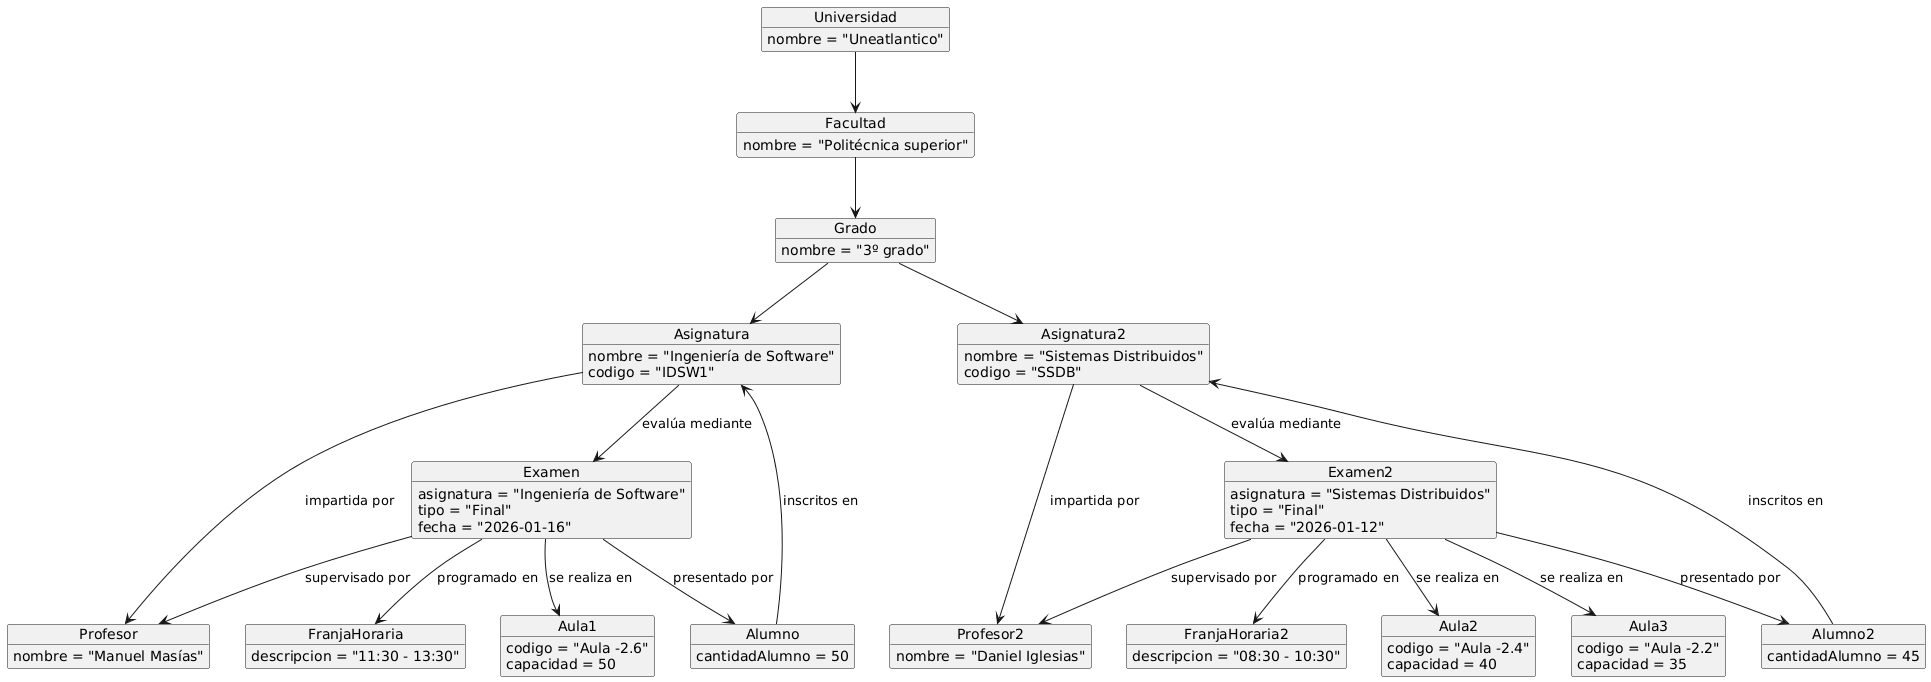

The diagram above was rendered by PlantUML. Its source (embedded in the PNG):
@startuml
object Universidad {
nombre = "Uneatlantico"
}

object Facultad {
nombre = "Politécnica superior"
}

object Grado {
nombre = "3º grado"
}

object Asignatura {
nombre = "Ingeniería de Software"
codigo = "IDSW1"
}

object Asignatura2 {
nombre = "Sistemas Distribuidos"
codigo = "SSDB"
}

object Examen{
asignatura = "Ingeniería de Software"
tipo = "Final"
fecha = "2026-01-16"
}

object Examen2{
asignatura = "Sistemas Distribuidos"
tipo = "Final"
fecha = "2026-01-12"
}

object Profesor {
nombre = "Manuel Masías"
}

object Profesor2 {
nombre = "Daniel Iglesias"
}

object FranjaHoraria{
descripcion = "11:30 - 13:30"
}

object FranjaHoraria2{
descripcion = "08:30 - 10:30"
}

object Aula1 {
codigo = "Aula -2.6"
capacidad = 50
}

object Aula2 {
codigo = "Aula -2.4"
capacidad = 40
}

object Aula3 {
codigo = "Aula -2.2"
capacidad = 35
}

object Alumno {
cantidadAlumno = 50
}

object Alumno2 {
cantidadAlumno = 45
}

Universidad --> Facultad
Facultad --> Grado
Grado --> Asignatura
Grado --> Asignatura2

Asignatura --> Profesor : impartida por
Alumno --> Asignatura : inscritos en
Asignatura --> Examen   : evalúa mediante

Asignatura2 --> Profesor2 : impartida por
Alumno2 --> Asignatura2 : inscritos en
Asignatura2 --> Examen2   : evalúa mediante

Examen --> FranjaHoraria : programado en
Examen --> Profesor      : supervisado por
Examen --> Alumno        : presentado por
Examen --> Aula1 : se realiza en
Examen2 --> Aula2 : se realiza en

Examen2 --> FranjaHoraria2 : programado en
Examen2 --> Profesor2      : supervisado por
Examen2 --> Alumno2        : presentado por
Examen2 --> Aula3 : se realiza en
@enduml